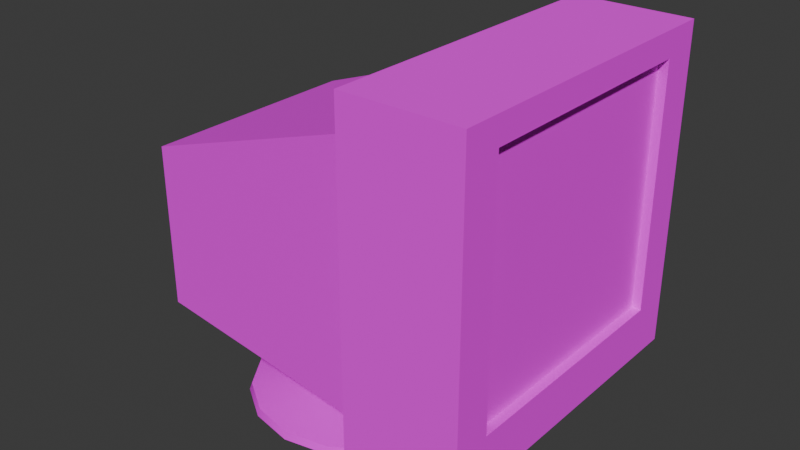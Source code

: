 # Source: monitor.blend  (saved by Blender 4.3.34; exported with 4.5.12 LTS)
import bpy
from mathutils import Matrix  # noqa: F401  (used for matrix-valued properties, if any)

bpy.ops.wm.read_factory_settings(use_empty=True)
scene = bpy.context.scene
scene.name = 'Scene'

# ---- collections
col_collection = bpy.data.collections.new('Collection'); scene.collection.children.link(col_collection)

# ---- images (referenced by path relative to the original .blend; pixels are not part of the script)
import os
ASSET_DIR = os.environ.get("B2B_ASSET_DIR", "")  # directory of the original .blend (textures are referenced by path, not embedded)
HERE = os.path.dirname(os.path.abspath(__file__))  # packed textures are extracted next to this script under _unpacked/

def load_image(name, relpath, width, height, colorspace="sRGB"):
    """Load a texture the original file referenced (path relative to the .blend, or extracted next to this script)."""
    p = next((c for c in (os.path.join(HERE, relpath), os.path.join(ASSET_DIR, relpath)) if relpath and os.path.exists(c)), "")
    if p:
        img = bpy.data.images.load(p, check_existing=True)
        img.name = name
    else:  # same state as the original file: an image datablock whose file is absent (Cycles renders it pink)
        img = bpy.data.images.new(name, width, height)
        img.source = "FILE"
        img.filepath = "//" + (relpath or name)
    img.colorspace_settings.name = colorspace
    return img
img_imphenziapalette01_png = load_image('ImphenziaPalette01.png', 'monitor.png', 1024, 1024, 'sRGB')

# ---- materials (node trees are filled in below, after node groups)
mat_material = bpy.data.materials.new('Material')
mat_material.alpha_threshold = 0.0
mat_material.roughness = 0.5
mat_material.line_color = (0.0, 0.0, 0.0, 1.0)

# ---- material node trees
mat_material.use_nodes = True; mat_material.node_tree.nodes.clear()
_N = mat_material.node_tree.nodes; _L = mat_material.node_tree.links
n0 = _N.new('ShaderNodeOutputMaterial'); n0.name = 'Material Output'; n0.location = (300, 300)
n1 = _N.new('ShaderNodeBsdfPrincipled'); n1.name = 'Principled BSDF'; n1.location = (10, 300)
n1.inputs[2].default_value = 1.0
n1.inputs[3].default_value = 1.45
n2 = _N.new('ShaderNodeTexImage'); n2.name = 'Image Texture'; n2.location = (-359, 257)
n2.image = img_imphenziapalette01_png
n2.interpolation = 'Closest'
_L.new(n1.outputs[0], n0.inputs[0])
_L.new(n2.outputs[0], n1.inputs[0])
n0.is_active_output = True

# ---- world
world_world = bpy.data.worlds.new('World'); scene.world = world_world
world_world.use_nodes = True; world_world.node_tree.nodes.clear()
_N = world_world.node_tree.nodes; _L = world_world.node_tree.links
n0 = _N.new('ShaderNodeOutputWorld'); n0.name = 'World Output'; n0.location = (300, 300)
n1 = _N.new('ShaderNodeBackground'); n1.name = 'Background'; n1.location = (10, 300)
n1.inputs[0].default_value = (0.05088, 0.05088, 0.05088, 1.0)
_L.new(n1.outputs[0], n0.inputs[0])
n0.is_active_output = True
world_world.color = (0.05088, 0.05088, 0.05088)
world_world.sun_shadow_jitter_overblur = 0.0

# ---- meshes
me_cylinder = bpy.data.meshes.new('Cylinder')
me_cylinder.from_pydata([(0.0, 0.4042, -0.2152), (1.446, 0.7634, 1.943), (1.446, 0.7634, 0.4163), (0.1547, 0.3734, -0.2152), (1.446, -0.7634, 1.943), (1.446, -0.7634, 0.4163), (0.7149, 0.8421, 1.847), (0.2858, 0.2858, -0.2152), (0.7149, 0.8421, 0.1629), (0.7149, -0.8421, 1.847), (0.3734, 0.1547, -0.2152), (0.7149, -0.8421, 0.1629), (0.7149, 1.0, 0.1029), (0.4042, 0.0, -0.2152), (0.7149, -1.0, 0.1029), (0.7149, -1.0, 2.103), (0.3734, -0.1547, -0.2152), (0.7149, 1.0, 2.103), (0.2858, -0.2858, -0.2152), (-0.9222, 0.7224, 0.2492), (-0.9222, -0.7224, 0.2492), (0.1547, -0.3734, -0.2152), (-0.9222, -0.7224, 1.29), (-0.9222, 0.7224, 1.29), (1.446, 1.0, 2.103), (0.0, -0.4042, -0.2152), (1.446, 1.0, 0.1029), (1.446, -1.0, 2.103), (-0.1547, -0.3734, -0.2152), (1.446, -1.0, 0.1029), (1.388, 0.7634, 1.943), (-0.2858, -0.2858, -0.2152), (1.388, 0.7634, 0.4163), (-0.2858, -0.2858, 0.2152), (-0.3734, -0.1547, -0.2152), (1.388, -0.7634, 1.943), (-0.3734, -0.1547, 0.2152), (1.388, -0.7634, 0.4163), (-0.4042, 0.0, -0.2152), (-0.4042, 0.0, 0.2152), (-0.3734, 0.1547, -0.2152), (-0.3734, 0.1547, 0.2152), (-0.2858, 0.2858, -0.2152), (-0.2858, 0.2858, 0.2152), (-0.1547, 0.3734, -0.2152), (8.824e-09, 0.7371, -0.2861), (0.2821, 0.681, -0.2861), (0.5212, 0.5212, -0.2861), (0.681, 0.2821, -0.2861), (0.7371, 0.0, -0.2861), (0.681, -0.2821, -0.2861), (0.5212, -0.5212, -0.2861), (0.2821, -0.681, -0.2861), (8.824e-09, -0.7371, -0.2861), (-0.2821, -0.681, -0.2861), (-0.5212, -0.5212, -0.2861), (-0.681, -0.2821, -0.2861), (-0.7371, 0.0, -0.2861), (-0.681, 0.2821, -0.2861), (-0.5212, 0.5212, -0.2861), (-0.2821, 0.681, -0.2861), (8.809e-09, 0.7535, -0.3312), (0.2883, 0.6961, -0.3312), (0.5328, 0.5328, -0.3312), (0.6961, 0.2883, -0.3312), (0.7535, -3.399e-10, -0.3312), (0.6961, -0.2883, -0.3312), (0.5328, -0.5328, -0.3312), (0.2883, -0.6961, -0.3312), (8.809e-09, -0.7535, -0.3312), (-0.2883, -0.6961, -0.3312), (-0.5328, -0.5328, -0.3312), (-0.6961, -0.2883, -0.3312), (-0.7535, -3.399e-10, -0.3312), (-0.6961, 0.2883, -0.3312), (-0.5328, 0.5328, -0.3312), (-0.2883, 0.6961, -0.3312), (0.0, 0.4042, 0.2006), (0.1547, 0.3734, 0.1924), (0.2858, 0.2858, 0.1855), (0.3734, 0.1547, 0.1809), (0.4042, 0.0, 0.1793), (0.3734, -0.1547, 0.1809), (0.2858, -0.2858, 0.1855), (0.1547, -0.3734, 0.1924), (0.0, -0.4042, 0.2006), (-0.1547, -0.3734, 0.2087), (-0.2774, -0.2914, 0.2152), (-0.2774, 0.2914, 0.2152), (-0.1547, 0.3734, 0.2087)], [], [(3, 0, 77, 78), (7, 3, 78, 79), (80, 10, 7, 79), (81, 13, 10, 80), (82, 16, 13, 81), (83, 18, 16, 82), (84, 21, 18, 83), (85, 25, 21, 84), (86, 28, 25, 85), (33, 31, 28, 86, 87), (31, 33, 36, 34), (34, 36, 39, 38), (38, 39, 41, 40), (40, 41, 43, 42), (43, 41, 39, 36, 33, 87, 88), (44, 42, 43, 88, 89), (0, 44, 89, 77), (3, 7, 47, 46), (59, 60, 76, 75), (18, 21, 52, 51), (34, 38, 57, 56), (13, 16, 50, 49), (28, 31, 55, 54), (42, 44, 60, 59), (7, 10, 48, 47), (21, 25, 53, 52), (0, 3, 46, 45), (38, 40, 58, 57), (16, 18, 51, 50), (31, 34, 56, 55), (44, 0, 45, 60), (10, 13, 49, 48), (25, 28, 54, 53), (40, 42, 59, 58), (76, 61, 62, 63, 64, 65, 66, 67, 68, 69, 70, 71, 72, 73, 74, 75), (52, 53, 69, 68), (45, 46, 62, 61), (60, 45, 61, 76), (53, 54, 70, 69), (46, 47, 63, 62), (54, 55, 71, 70), (47, 48, 64, 63), (55, 56, 72, 71), (48, 49, 65, 64), (56, 57, 73, 72), (49, 50, 66, 65), (57, 58, 74, 73), (50, 51, 67, 66), (58, 59, 75, 74), (51, 52, 68, 67), (24, 17, 15, 27), (29, 27, 15, 14), (9, 6, 23, 22), (12, 26, 29, 14), (4, 5, 37, 35), (12, 17, 24, 26), (11, 8, 12, 14), (9, 11, 14, 15), (8, 6, 17, 12), (6, 9, 15, 17), (20, 22, 23, 19), (11, 9, 22, 20), (6, 8, 19, 23), (79, 8, 11, 83, 82, 81, 80), (11, 20, 19, 8, 79, 78, 77, 89, 88, 87, 86, 85, 84, 83), (1, 2, 26, 24), (5, 4, 27, 29), (4, 1, 24, 27), (2, 5, 29, 26), (32, 30, 35, 37), (1, 4, 35, 30), (2, 1, 30, 32), (5, 2, 32, 37)])
me_cylinder.polygons.foreach_set('use_smooth', [True] * 73)
_k = set([(0, 3), (0, 44), (1, 2), (1, 4), (1, 24), (1, 30), (2, 5), (2, 26), (2, 32), (3, 7), (4, 5), (4, 27), (4, 35), (5, 29), (5, 37), (6, 8), (6, 9), (6, 17), (6, 23), (7, 10), (8, 11), (8, 12), (8, 19), (8, 79), (9, 11), (9, 15), (9, 22), (10, 13), (11, 14), (11, 20), (11, 83), (12, 14), (12, 17), (12, 26), (13, 16), (14, 15), (14, 29), (15, 17), (15, 27), (16, 18), (17, 24), (18, 21), (19, 20), (19, 23), (20, 22), (21, 25), (22, 23), (24, 26), (24, 27), (25, 28), (26, 29), (27, 29), (28, 31), (30, 32), (30, 35), (31, 34), (32, 37), (33, 36), (33, 87), (34, 38), (35, 37), (36, 39), (38, 40), (39, 41), (40, 42), (41, 43), (42, 44), (43, 88), (45, 46), (45, 60), (46, 47), (47, 48), (48, 49), (49, 50), (50, 51), (51, 52), (52, 53), (53, 54), (54, 55), (55, 56), (56, 57), (57, 58), (58, 59), (59, 60), (61, 62), (61, 76), (62, 63), (63, 64), (64, 65), (65, 66), (66, 67), (67, 68), (68, 69), (69, 70), (70, 71), (71, 72), (72, 73), (73, 74), (74, 75), (75, 76), (77, 78), (77, 89), (78, 79), (79, 80), (80, 81), (81, 82), (82, 83), (83, 84), (84, 85), (85, 86), (86, 87), (87, 88), (88, 89)])
me_cylinder.attributes.new('sharp_edge', 'BOOLEAN', 'EDGE').data.foreach_set('value', [ (min(e.vertices), max(e.vertices)) in _k for e in me_cylinder.edges])
_uv = me_cylinder.uv_layers.new(name='UVMap')
_uv.uv.foreach_set('vector', [0.4188, 0.9209, 0.4188, 0.9209, 0.4188, 0.9209, 0.4188, 0.9209, 0.4188, 0.9209, 0.4188, 0.9209, 0.4188, 0.9209, 0.4188, 0.9209, 0.4188, 0.9209, 0.4188, 0.9209, 0.4188, 0.9209, 0.4188, 0.9209, 0.4188, 0.9209, 0.4188, 0.9209, 0.4188, 0.9209, 0.4188, 0.9209, 0.4188, 0.9209, 0.4188, 0.9209, 0.4188, 0.9209, 0.4188, 0.9209, 0.4188, 0.9209, 0.4188, 0.9209, 0.4188, 0.9209, 0.4188, 0.9209, 0.4188, 0.9209, 0.4188, 0.9209, 0.4188, 0.9209, 0.4188, 0.9209, 0.4188, 0.9209, 0.4188, 0.9209, 0.4188, 0.9209, 0.4188, 0.9209, 0.4188, 0.9209, 0.4188, 0.9209, 0.4188, 0.9209, 0.4188, 0.9209, 0.4188, 0.9209, 0.4188, 0.9209, 0.4188, 0.9209, 0.4188, 0.9209, 0.4188, 0.9209, 0.4188, 0.9209, 0.4188, 0.9209, 0.4188, 0.9209, 0.4188, 0.9209, 0.4188, 0.9209, 0.4188, 0.9209, 0.4188, 0.9209, 0.4188, 0.9209, 0.4188, 0.9209, 0.4188, 0.9209, 0.4188, 0.9209, 0.4188, 0.9209, 0.4188, 0.9209, 0.4188, 0.9209, 0.4188, 0.9209, 0.4188, 0.9209, 0.4188, 0.9209, 0.4188, 0.9209, 0.4188, 0.9209, 0.4188, 0.9209, 0.4188, 0.9209, 0.4188, 0.9209, 0.4188, 0.9209, 0.4188, 0.9209, 0.4188, 0.9209, 0.4188, 0.9209, 0.4188, 0.9209, 0.4188, 0.9209, 0.4188, 0.9209, 0.4188, 0.9209, 0.4188, 0.9209, 0.4188, 0.9209, 0.4188, 0.9209, 0.4188, 0.9209, 0.4188, 0.9209, 0.4188, 0.9209, 0.4188, 0.9209, 0.4188, 0.9209, 0.4188, 0.9209, 0.4188, 0.9209, 0.4188, 0.9209, 0.4188, 0.9209, 0.4188, 0.9209, 0.4188, 0.9209, 0.4188, 0.9209, 0.4188, 0.9209, 0.4188, 0.9209, 0.4188, 0.9209, 0.4188, 0.9209, 0.4188, 0.9209, 0.4188, 0.9209, 0.4188, 0.9209, 0.4188, 0.9209, 0.4188, 0.9209, 0.4188, 0.9209, 0.4188, 0.9209, 0.4188, 0.9209, 0.4188, 0.9209, 0.4188, 0.9209, 0.4188, 0.9209, 0.4188, 0.9209, 0.4188, 0.9209, 0.4188, 0.9209, 0.4188, 0.9209, 0.4188, 0.9209, 0.4188, 0.9209, 0.4188, 0.9209, 0.4188, 0.9209, 0.4188, 0.9209, 0.4188, 0.9209, 0.4188, 0.9209, 0.4188, 0.9209, 0.4188, 0.9209, 0.4188, 0.9209, 0.4188, 0.9209, 0.4188, 0.9209, 0.4188, 0.9209, 0.4188, 0.9209, 0.4188, 0.9209, 0.4188, 0.9209, 0.4188, 0.9209, 0.4188, 0.9209, 0.4188, 0.9209, 0.4188, 0.9209, 0.4188, 0.9209, 0.4188, 0.9209, 0.4188, 0.9209, 0.4188, 0.9209, 0.4188, 0.9209, 0.4188, 0.9209, 0.4188, 0.9209, 0.4188, 0.9209, 0.4188, 0.9209, 0.4188, 0.9209, 0.4188, 0.9209, 0.4188, 0.9209, 0.4188, 0.9209, 0.4188, 0.9209, 0.4188, 0.9209, 0.4188, 0.9209, 0.4188, 0.9209, 0.4188, 0.9209, 0.4188, 0.9209, 0.4188, 0.9209, 0.4188, 0.9209, 0.4188, 0.9209, 0.4188, 0.9209, 0.4188, 0.9209, 0.4188, 0.9209, 0.4188, 0.9209, 0.4188, 0.9209, 0.4188, 0.9209, 0.4188, 0.9209, 0.4188, 0.9209, 0.4188, 0.9209, 0.4188, 0.9209, 0.4188, 0.9209, 0.4188, 0.9209, 0.4188, 0.9209, 0.4188, 0.9209, 0.4188, 0.9209, 0.4188, 0.9209, 0.4188, 0.9209, 0.4188, 0.9209, 0.4188, 0.9209, 0.4188, 0.9209, 0.4188, 0.9209, 0.4188, 0.9209, 0.4188, 0.9209, 0.4188, 0.9209, 0.4188, 0.9209, 0.4188, 0.9209, 0.4188, 0.9209, 0.4188, 0.9209, 0.4188, 0.9209, 0.4188, 0.9209, 0.4188, 0.9209, 0.4188, 0.9209, 0.4188, 0.9209, 0.4188, 0.9209, 0.4188, 0.9209, 0.4188, 0.9209, 0.4188, 0.9209, 0.4188, 0.9209, 0.4188, 0.9209, 0.4188, 0.9209, 0.4188, 0.9209, 0.4188, 0.9209, 0.4188, 0.9209, 0.4188, 0.9209, 0.4188, 0.9209, 0.4188, 0.9209, 0.4188, 0.9209, 0.4188, 0.9209, 0.4188, 0.9209, 0.4188, 0.9209, 0.4188, 0.9209, 0.4188, 0.9209, 0.4188, 0.9209, 0.4188, 0.9209, 0.4188, 0.9209, 0.4188, 0.9209, 0.4188, 0.9209, 0.4188, 0.9209, 0.4188, 0.9209, 0.4188, 0.9209, 0.4188, 0.9209, 0.4188, 0.9209, 0.4188, 0.9209, 0.4188, 0.9209, 0.4188, 0.9209, 0.4188, 0.9209, 0.4188, 0.9209, 0.4188, 0.9209, 0.4188, 0.9209, 0.4188, 0.9209, 0.4188, 0.9209, 0.4188, 0.9209, 0.4188, 0.9209, 0.4188, 0.9209, 0.4188, 0.9209, 0.4188, 0.9209, 0.4188, 0.9209, 0.4188, 0.9209, 0.4188, 0.9209, 0.4188, 0.9209, 0.4188, 0.9209, 0.4188, 0.9209, 0.4188, 0.9209, 0.4188, 0.9209, 0.4188, 0.9209, 0.4188, 0.9209, 0.4188, 0.9209, 0.4188, 0.9209, 0.4188, 0.9209, 0.4188, 0.9209, 0.4188, 0.9209, 0.4188, 0.9209, 0.4188, 0.9209, 0.4188, 0.9209, 0.4188, 0.9209, 0.4188, 0.9209, 0.4188, 0.9209, 0.4188, 0.9209, 0.4188, 0.9209, 0.4188, 0.9209, 0.4188, 0.9209, 0.4188, 0.9209, 0.4188, 0.9209, 0.4188, 0.9209, 0.4188, 0.9209, 0.4188, 0.9209, 0.4188, 0.9209, 0.4188, 0.9209, 0.4188, 0.9209, 0.4188, 0.9209, 0.4188, 0.9209, 0.4188, 0.9209, 0.4188, 0.9209, 0.4188, 0.9209, 0.4188, 0.9209, 0.4188, 0.9209, 0.4188, 0.9209, 0.4188, 0.9209, 0.4188, 0.9209, 0.4188, 0.9209, 0.4188, 0.9209, 0.4188, 0.9209, 0.4188, 0.9209, 0.4188, 0.9209, 0.4188, 0.9209, 0.4188, 0.9209, 0.4188, 0.9209, 0.4188, 0.9209, 0.4188, 0.9209, 0.4188, 0.9209, 0.4188, 0.9209, 0.4188, 0.9209, 0.4188, 0.9209, 0.4188, 0.9209, 0.4188, 0.9209, 0.4188, 0.9209, 0.4188, 0.9209, 0.4188, 0.9209, 0.4188, 0.9209, 0.4188, 0.9209, 0.4188, 0.9209, 0.4188, 0.9209, 0.4188, 0.9209, 0.4188, 0.9209, 0.4188, 0.9209, 0.4188, 0.9209, 0.4188, 0.9209, 0.4188, 0.9209, 0.4188, 0.9209, 0.4188, 0.9209, 0.4188, 0.9209, 0.4188, 0.9209, 0.4188, 0.9209, 0.4188, 0.9209, 0.4188, 0.9209, 0.4188, 0.9209, 0.4188, 0.9209, 0.4188, 0.9209, 0.4188, 0.9209, 0.4385, 0.04729, 0.4385, 0.04729, 0.4385, 0.04729, 0.4385, 0.04729, 0.4188, 0.9209, 0.4188, 0.9209, 0.4188, 0.9209, 0.4188, 0.9209, 0.4188, 0.9209, 0.4188, 0.9209, 0.4188, 0.9209, 0.4188, 0.9209, 0.4188, 0.9209, 0.4188, 0.9209, 0.4188, 0.9209, 0.4188, 0.9209])
me_cylinder.materials.append(mat_material)
me_cylinder.update()

# ---- objects
ob_cylinder = bpy.data.objects.new('Cylinder', me_cylinder)

# ---- transforms, parenting, visibility, modifiers, constraints
ob_cylinder.location = (-0.2839, -2.984, -0.1029)

# ---- collection membership
col_collection.objects.link(ob_cylinder)

# ---- scene / render settings (as saved in the file)
scene.frame_start = 1; scene.frame_end = 250; scene.frame_set(1)
scene.render.engine = 'BLENDER_EEVEE_NEXT'
bpy.context.view_layer.update()

# ---- added for rendering (the .blend has no active camera and no usable light): camera, sun
cam_auto = bpy.data.cameras.new('AutoCamera')
cam_auto.lens = 50.0
cam_auto.sensor_width = 36.0
cam_auto.clip_end = 1000.0
ob_auto_camera = bpy.data.objects.new('AutoCamera', cam_auto)
scene.collection.objects.link(ob_auto_camera)
ob_auto_camera.location = (3.6241, -7.35922, 3.70001)
ob_auto_camera.rotation_euler = (1.09748, -7.21219e-08, 0.694738)
scene.camera = ob_auto_camera
light_auto_sun = bpy.data.lights.new('AutoSun', 'SUN')
light_auto_sun.energy = 3.0
light_auto_sun.angle = 0.0523599
ob_auto_sun = bpy.data.objects.new('AutoSun', light_auto_sun)
scene.collection.objects.link(ob_auto_sun)
ob_auto_sun.rotation_euler = (0.872665, 0.174533, 0.523599)
bpy.context.view_layer.update()
